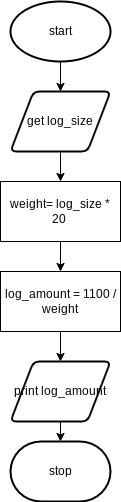

The diagram above was exported from draw.io. Its source (the exported page's mxGraphModel, read from the mxfile embedded in the PNG):
<mxGraphModel dx="1074" dy="709" grid="1" gridSize="10" guides="1" tooltips="1" connect="1" arrows="1" fold="1" page="1" pageScale="1" pageWidth="827" pageHeight="1169" math="0" shadow="0">
  <root>
    <mxCell id="0" />
    <mxCell id="1" parent="0" />
    <mxCell id="4" style="edgeStyle=none;html=1;exitX=0.5;exitY=1;exitDx=0;exitDy=0;exitPerimeter=0;entryX=0.5;entryY=0;entryDx=0;entryDy=0;" edge="1" parent="1" source="2" target="3">
      <mxGeometry relative="1" as="geometry" />
    </mxCell>
    <mxCell id="2" value="start" style="strokeWidth=2;html=1;shape=mxgraph.flowchart.start_1;whiteSpace=wrap;" vertex="1" parent="1">
      <mxGeometry x="30" y="20" width="100" height="60" as="geometry" />
    </mxCell>
    <mxCell id="7" style="edgeStyle=none;html=1;exitX=0.5;exitY=1;exitDx=0;exitDy=0;entryX=0.5;entryY=0;entryDx=0;entryDy=0;" edge="1" parent="1" source="3" target="6">
      <mxGeometry relative="1" as="geometry" />
    </mxCell>
    <mxCell id="3" value="get log_size" style="shape=parallelogram;html=1;strokeWidth=2;perimeter=parallelogramPerimeter;whiteSpace=wrap;rounded=1;arcSize=12;size=0.23;" vertex="1" parent="1">
      <mxGeometry x="30" y="110" width="100" height="60" as="geometry" />
    </mxCell>
    <mxCell id="9" style="edgeStyle=none;html=1;exitX=0.5;exitY=1;exitDx=0;exitDy=0;entryX=0.5;entryY=0;entryDx=0;entryDy=0;" edge="1" parent="1" source="6" target="8">
      <mxGeometry relative="1" as="geometry" />
    </mxCell>
    <mxCell id="6" value="weight= log_size * 20&amp;nbsp;" style="rounded=0;whiteSpace=wrap;html=1;" vertex="1" parent="1">
      <mxGeometry x="20" y="200" width="120" height="60" as="geometry" />
    </mxCell>
    <mxCell id="11" style="edgeStyle=none;html=1;exitX=0.5;exitY=1;exitDx=0;exitDy=0;entryX=0.5;entryY=0;entryDx=0;entryDy=0;" edge="1" parent="1" source="8" target="10">
      <mxGeometry relative="1" as="geometry" />
    </mxCell>
    <mxCell id="8" value="log_amount = 1100 / weight" style="rounded=0;whiteSpace=wrap;html=1;" vertex="1" parent="1">
      <mxGeometry x="20" y="290" width="120" height="60" as="geometry" />
    </mxCell>
    <mxCell id="13" style="edgeStyle=none;html=1;exitX=0.5;exitY=1;exitDx=0;exitDy=0;entryX=0.5;entryY=0;entryDx=0;entryDy=0;entryPerimeter=0;" edge="1" parent="1" source="10" target="12">
      <mxGeometry relative="1" as="geometry" />
    </mxCell>
    <mxCell id="10" value="print log_amount" style="shape=parallelogram;html=1;strokeWidth=2;perimeter=parallelogramPerimeter;whiteSpace=wrap;rounded=1;arcSize=12;size=0.23;" vertex="1" parent="1">
      <mxGeometry x="30" y="380" width="100" height="60" as="geometry" />
    </mxCell>
    <mxCell id="12" value="stop" style="strokeWidth=2;html=1;shape=mxgraph.flowchart.terminator;whiteSpace=wrap;" vertex="1" parent="1">
      <mxGeometry x="30" y="460" width="100" height="60" as="geometry" />
    </mxCell>
  </root>
</mxGraphModel>